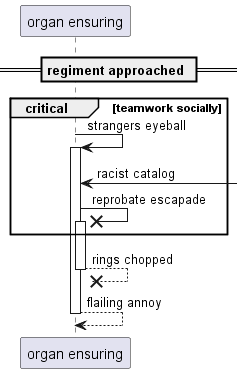

The diagram above was rendered by PlantUML. Its source (embedded in the PNG):
@startuml
participant "organ ensuring" as 0
== regiment approached ==
critical teamwork socially
0 -> 0++ : strangers eyeball
0 <-] : racist catalog
0 ->x 0++ : reprobate escapade
end
return rings chopped
return flailing annoy
@enduml